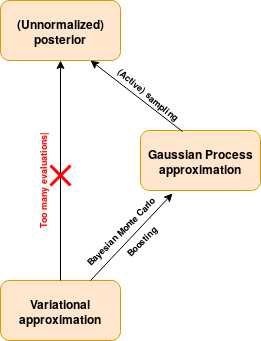

The diagram above was exported from draw.io. Its source (the exported page's mxGraphModel, read from the mxfile embedded in the PNG):
<mxGraphModel dx="854" dy="456" grid="1" gridSize="10" guides="1" tooltips="1" connect="1" arrows="1" fold="1" page="1" pageScale="1" pageWidth="850" pageHeight="1100" math="0" shadow="0">
  <root>
    <mxCell id="0" />
    <mxCell id="1" parent="0" />
    <mxCell id="mAhhsrUJ44RPKb4bspjG-1" value="(Unnormalized) posterior" style="rounded=1;whiteSpace=wrap;html=1;fontStyle=1;fillColor=#ffe6cc;strokeColor=#d79b00;" vertex="1" parent="1">
      <mxGeometry x="330" y="70" width="120" height="60" as="geometry" />
    </mxCell>
    <mxCell id="mAhhsrUJ44RPKb4bspjG-4" value="Variational approximation" style="rounded=1;whiteSpace=wrap;html=1;fontStyle=1;fillColor=#ffe6cc;strokeColor=#d79b00;" vertex="1" parent="1">
      <mxGeometry x="330" y="350" width="120" height="60" as="geometry" />
    </mxCell>
    <mxCell id="mAhhsrUJ44RPKb4bspjG-6" value="&lt;b&gt;Gaussian Process approximation&lt;br&gt;&lt;/b&gt;" style="rounded=1;whiteSpace=wrap;html=1;fontStyle=0;fillColor=#ffe6cc;strokeColor=#d79b00;" vertex="1" parent="1">
      <mxGeometry x="470" y="200" width="120" height="60" as="geometry" />
    </mxCell>
    <mxCell id="mAhhsrUJ44RPKb4bspjG-7" value="" style="endArrow=classic;html=1;exitX=0.75;exitY=0;exitDx=0;exitDy=0;fontStyle=1;" edge="1" parent="1" source="mAhhsrUJ44RPKb4bspjG-4">
      <mxGeometry width="50" height="50" relative="1" as="geometry">
        <mxPoint x="320" y="490" as="sourcePoint" />
        <mxPoint x="502" y="263" as="targetPoint" />
      </mxGeometry>
    </mxCell>
    <mxCell id="mAhhsrUJ44RPKb4bspjG-9" value="" style="endArrow=classic;html=1;exitX=0.35;exitY=0.017;exitDx=0;exitDy=0;exitPerimeter=0;entryX=0.75;entryY=1;entryDx=0;entryDy=0;" edge="1" parent="1" source="mAhhsrUJ44RPKb4bspjG-6" target="mAhhsrUJ44RPKb4bspjG-1">
      <mxGeometry width="50" height="50" relative="1" as="geometry">
        <mxPoint x="320" y="490" as="sourcePoint" />
        <mxPoint x="370" y="440" as="targetPoint" />
      </mxGeometry>
    </mxCell>
    <mxCell id="mAhhsrUJ44RPKb4bspjG-12" value="&lt;div style=&quot;font-size: 9px;&quot;&gt;Bayesian Monte Carlo&lt;/div&gt;" style="text;html=1;resizable=0;autosize=1;align=center;verticalAlign=middle;points=[];fillColor=none;strokeColor=none;rounded=0;rotation=-45;fontSize=9;fontStyle=1" vertex="1" parent="1">
      <mxGeometry x="380" y="290" width="140" height="20" as="geometry" />
    </mxCell>
    <mxCell id="mAhhsrUJ44RPKb4bspjG-13" value="&lt;div&gt;Boosting&lt;/div&gt;" style="text;html=1;resizable=0;autosize=1;align=center;verticalAlign=middle;points=[];fillColor=none;strokeColor=none;rounded=0;rotation=-45;fontSize=9;fontStyle=1" vertex="1" parent="1">
      <mxGeometry x="445" y="300" width="50" height="20" as="geometry" />
    </mxCell>
    <mxCell id="mAhhsrUJ44RPKb4bspjG-14" value="" style="endArrow=classic;html=1;fontSize=9;entryX=0.5;entryY=1;entryDx=0;entryDy=0;exitX=0.5;exitY=0;exitDx=0;exitDy=0;fillColor=#f8cecc;strokeColor=#000000;" edge="1" parent="1" source="mAhhsrUJ44RPKb4bspjG-4" target="mAhhsrUJ44RPKb4bspjG-1">
      <mxGeometry width="50" height="50" relative="1" as="geometry">
        <mxPoint x="340" y="470" as="sourcePoint" />
        <mxPoint x="390" y="420" as="targetPoint" />
      </mxGeometry>
    </mxCell>
    <mxCell id="mAhhsrUJ44RPKb4bspjG-15" value="" style="endArrow=none;html=1;strokeColor=#FF0000;fontSize=9;strokeWidth=3;" edge="1" parent="1">
      <mxGeometry width="50" height="50" relative="1" as="geometry">
        <mxPoint x="380" y="255" as="sourcePoint" />
        <mxPoint x="400" y="235" as="targetPoint" />
      </mxGeometry>
    </mxCell>
    <mxCell id="mAhhsrUJ44RPKb4bspjG-18" value="" style="endArrow=none;html=1;strokeColor=#FF0000;fontSize=9;strokeWidth=3;" edge="1" parent="1">
      <mxGeometry width="50" height="50" relative="1" as="geometry">
        <mxPoint x="380" y="235" as="sourcePoint" />
        <mxPoint x="400" y="255" as="targetPoint" />
        <Array as="points">
          <mxPoint x="400" y="255" />
        </Array>
      </mxGeometry>
    </mxCell>
    <mxCell id="mAhhsrUJ44RPKb4bspjG-22" value="(Active) sampling" style="text;html=1;resizable=0;points=[];autosize=1;align=left;verticalAlign=top;spacingTop=-4;fontSize=9;rotation=40;fontStyle=1" vertex="1" parent="1">
      <mxGeometry x="440" y="160" width="90" height="10" as="geometry" />
    </mxCell>
    <mxCell id="mAhhsrUJ44RPKb4bspjG-26" value="&lt;font color=&quot;#FF0000&quot;&gt;Too many evaluations|&lt;/font&gt;" style="text;html=1;resizable=0;points=[];autosize=1;align=left;verticalAlign=top;spacingTop=-4;fontSize=9;rotation=-90;fontStyle=1" vertex="1" parent="1">
      <mxGeometry x="315" y="240" width="110" height="10" as="geometry" />
    </mxCell>
  </root>
</mxGraphModel>